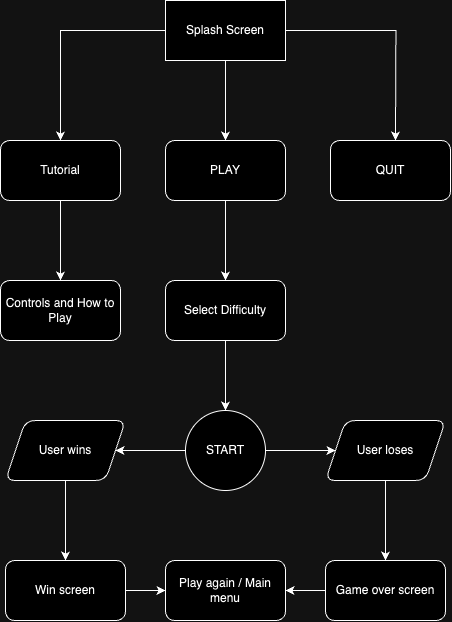

The diagram above was exported from draw.io. Its source (the exported page's mxGraphModel, read from the mxfile embedded in the PNG):
<mxGraphModel dx="1363" dy="864" grid="1" gridSize="10" guides="1" tooltips="1" connect="1" arrows="1" fold="1" page="1" pageScale="1" pageWidth="850" pageHeight="1100" math="0" shadow="0">
  <root>
    <mxCell id="0" />
    <mxCell id="1" parent="0" />
    <mxCell id="DXfj-yhJGEGmMu3iOfM8-3" value="" style="edgeStyle=orthogonalEdgeStyle;rounded=0;orthogonalLoop=1;jettySize=auto;html=1;" parent="1" source="DXfj-yhJGEGmMu3iOfM8-1" edge="1">
      <mxGeometry relative="1" as="geometry">
        <mxPoint x="425" y="180" as="targetPoint" />
      </mxGeometry>
    </mxCell>
    <mxCell id="ioRRcOWKXRN_z1Fm4nhJ-2" style="edgeStyle=orthogonalEdgeStyle;rounded=0;orthogonalLoop=1;jettySize=auto;html=1;entryX=0.5;entryY=0;entryDx=0;entryDy=0;" edge="1" parent="1" source="DXfj-yhJGEGmMu3iOfM8-1" target="ioRRcOWKXRN_z1Fm4nhJ-3">
      <mxGeometry relative="1" as="geometry">
        <mxPoint x="270" y="180" as="targetPoint" />
        <Array as="points">
          <mxPoint x="260" y="70" />
        </Array>
      </mxGeometry>
    </mxCell>
    <mxCell id="ioRRcOWKXRN_z1Fm4nhJ-6" style="edgeStyle=orthogonalEdgeStyle;rounded=0;orthogonalLoop=1;jettySize=auto;html=1;exitX=1;exitY=0.5;exitDx=0;exitDy=0;" edge="1" parent="1" source="DXfj-yhJGEGmMu3iOfM8-1">
      <mxGeometry relative="1" as="geometry">
        <mxPoint x="595" y="180" as="targetPoint" />
        <mxPoint x="500" y="70" as="sourcePoint" />
      </mxGeometry>
    </mxCell>
    <mxCell id="DXfj-yhJGEGmMu3iOfM8-1" value="Splash Screen" style="rounded=0;whiteSpace=wrap;html=1;" parent="1" vertex="1">
      <mxGeometry x="365" y="40" width="120" height="60" as="geometry" />
    </mxCell>
    <mxCell id="DXfj-yhJGEGmMu3iOfM8-16" value="" style="edgeStyle=orthogonalEdgeStyle;rounded=0;orthogonalLoop=1;jettySize=auto;html=1;" parent="1" source="DXfj-yhJGEGmMu3iOfM8-4" target="DXfj-yhJGEGmMu3iOfM8-15" edge="1">
      <mxGeometry relative="1" as="geometry" />
    </mxCell>
    <mxCell id="DXfj-yhJGEGmMu3iOfM8-4" value="PLAY" style="rounded=1;whiteSpace=wrap;html=1;" parent="1" vertex="1">
      <mxGeometry x="365" y="180" width="120" height="60" as="geometry" />
    </mxCell>
    <mxCell id="DXfj-yhJGEGmMu3iOfM8-18" value="" style="edgeStyle=orthogonalEdgeStyle;rounded=0;orthogonalLoop=1;jettySize=auto;html=1;" parent="1" source="DXfj-yhJGEGmMu3iOfM8-15" target="DXfj-yhJGEGmMu3iOfM8-17" edge="1">
      <mxGeometry relative="1" as="geometry" />
    </mxCell>
    <mxCell id="DXfj-yhJGEGmMu3iOfM8-15" value="Select Difficulty" style="whiteSpace=wrap;html=1;rounded=1;" parent="1" vertex="1">
      <mxGeometry x="365" y="320" width="120" height="60" as="geometry" />
    </mxCell>
    <mxCell id="DXfj-yhJGEGmMu3iOfM8-20" value="" style="edgeStyle=orthogonalEdgeStyle;rounded=0;orthogonalLoop=1;jettySize=auto;html=1;" parent="1" source="DXfj-yhJGEGmMu3iOfM8-17" target="DXfj-yhJGEGmMu3iOfM8-19" edge="1">
      <mxGeometry relative="1" as="geometry" />
    </mxCell>
    <mxCell id="DXfj-yhJGEGmMu3iOfM8-22" value="" style="edgeStyle=orthogonalEdgeStyle;rounded=0;orthogonalLoop=1;jettySize=auto;html=1;" parent="1" source="DXfj-yhJGEGmMu3iOfM8-17" target="DXfj-yhJGEGmMu3iOfM8-21" edge="1">
      <mxGeometry relative="1" as="geometry" />
    </mxCell>
    <mxCell id="DXfj-yhJGEGmMu3iOfM8-17" value="START" style="ellipse;whiteSpace=wrap;html=1;rounded=1;" parent="1" vertex="1">
      <mxGeometry x="385" y="450" width="80" height="80" as="geometry" />
    </mxCell>
    <mxCell id="DXfj-yhJGEGmMu3iOfM8-24" value="" style="edgeStyle=orthogonalEdgeStyle;rounded=0;orthogonalLoop=1;jettySize=auto;html=1;" parent="1" source="DXfj-yhJGEGmMu3iOfM8-19" target="DXfj-yhJGEGmMu3iOfM8-23" edge="1">
      <mxGeometry relative="1" as="geometry" />
    </mxCell>
    <mxCell id="DXfj-yhJGEGmMu3iOfM8-19" value="User loses" style="shape=parallelogram;perimeter=parallelogramPerimeter;whiteSpace=wrap;html=1;fixedSize=1;rounded=1;" parent="1" vertex="1">
      <mxGeometry x="525" y="460" width="120" height="60" as="geometry" />
    </mxCell>
    <mxCell id="DXfj-yhJGEGmMu3iOfM8-26" value="" style="edgeStyle=orthogonalEdgeStyle;rounded=0;orthogonalLoop=1;jettySize=auto;html=1;" parent="1" source="DXfj-yhJGEGmMu3iOfM8-21" target="DXfj-yhJGEGmMu3iOfM8-25" edge="1">
      <mxGeometry relative="1" as="geometry" />
    </mxCell>
    <mxCell id="DXfj-yhJGEGmMu3iOfM8-21" value="User wins" style="shape=parallelogram;perimeter=parallelogramPerimeter;whiteSpace=wrap;html=1;fixedSize=1;rounded=1;" parent="1" vertex="1">
      <mxGeometry x="205" y="460" width="120" height="60" as="geometry" />
    </mxCell>
    <mxCell id="DXfj-yhJGEGmMu3iOfM8-28" value="" style="edgeStyle=orthogonalEdgeStyle;rounded=0;orthogonalLoop=1;jettySize=auto;html=1;" parent="1" source="DXfj-yhJGEGmMu3iOfM8-23" target="DXfj-yhJGEGmMu3iOfM8-27" edge="1">
      <mxGeometry relative="1" as="geometry" />
    </mxCell>
    <mxCell id="DXfj-yhJGEGmMu3iOfM8-23" value="Game over screen" style="whiteSpace=wrap;html=1;rounded=1;" parent="1" vertex="1">
      <mxGeometry x="525" y="600" width="120" height="60" as="geometry" />
    </mxCell>
    <mxCell id="DXfj-yhJGEGmMu3iOfM8-29" style="edgeStyle=orthogonalEdgeStyle;rounded=0;orthogonalLoop=1;jettySize=auto;html=1;" parent="1" source="DXfj-yhJGEGmMu3iOfM8-25" target="DXfj-yhJGEGmMu3iOfM8-27" edge="1">
      <mxGeometry relative="1" as="geometry" />
    </mxCell>
    <mxCell id="DXfj-yhJGEGmMu3iOfM8-25" value="Win screen" style="whiteSpace=wrap;html=1;rounded=1;" parent="1" vertex="1">
      <mxGeometry x="205" y="600" width="120" height="60" as="geometry" />
    </mxCell>
    <mxCell id="DXfj-yhJGEGmMu3iOfM8-27" value="Play again / Main menu" style="whiteSpace=wrap;html=1;rounded=1;" parent="1" vertex="1">
      <mxGeometry x="365" y="600" width="120" height="60" as="geometry" />
    </mxCell>
    <mxCell id="ioRRcOWKXRN_z1Fm4nhJ-5" value="" style="edgeStyle=orthogonalEdgeStyle;rounded=0;orthogonalLoop=1;jettySize=auto;html=1;" edge="1" parent="1" source="ioRRcOWKXRN_z1Fm4nhJ-3" target="ioRRcOWKXRN_z1Fm4nhJ-4">
      <mxGeometry relative="1" as="geometry" />
    </mxCell>
    <mxCell id="ioRRcOWKXRN_z1Fm4nhJ-3" value="Tutorial" style="rounded=1;whiteSpace=wrap;html=1;" vertex="1" parent="1">
      <mxGeometry x="200" y="180" width="120" height="60" as="geometry" />
    </mxCell>
    <mxCell id="ioRRcOWKXRN_z1Fm4nhJ-4" value="Controls and How to Play" style="whiteSpace=wrap;html=1;rounded=1;" vertex="1" parent="1">
      <mxGeometry x="200" y="320" width="120" height="60" as="geometry" />
    </mxCell>
    <mxCell id="ioRRcOWKXRN_z1Fm4nhJ-7" value="QUIT" style="rounded=1;whiteSpace=wrap;html=1;" vertex="1" parent="1">
      <mxGeometry x="530" y="180" width="120" height="60" as="geometry" />
    </mxCell>
  </root>
</mxGraphModel>